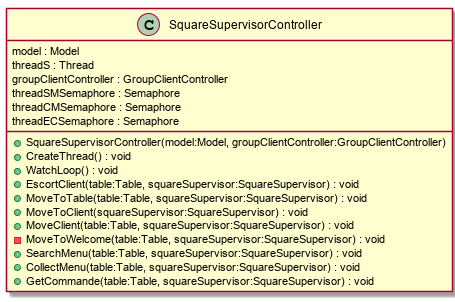

The diagram above was rendered by PlantUML. Its source (embedded in the PNG):
@startuml
class SquareSupervisorController {
    model : Model
    threadS : Thread
    groupClientController : GroupClientController
    threadSMSemaphore : Semaphore
    threadCMSemaphore : Semaphore
    threadECSemaphore : Semaphore
    + SquareSupervisorController(model:Model, groupClientController:GroupClientController)
    + CreateThread() : void
    + WatchLoop() : void
    + EscortClient(table:Table, squareSupervisor:SquareSupervisor) : void
    + MoveToTable(table:Table, squareSupervisor:SquareSupervisor) : void
    + MoveToClient(squareSupervisor:SquareSupervisor) : void
    + MoveClient(table:Table, squareSupervisor:SquareSupervisor) : void
    - MoveToWelcome(table:Table, squareSupervisor:SquareSupervisor) : void
    + SearchMenu(table:Table, squareSupervisor:SquareSupervisor) : void
    + CollectMenu(table:Table, squareSupervisor:SquareSupervisor) : void
    + GetCommande(table:Table, squareSupervisor:SquareSupervisor) : void
}
@enduml